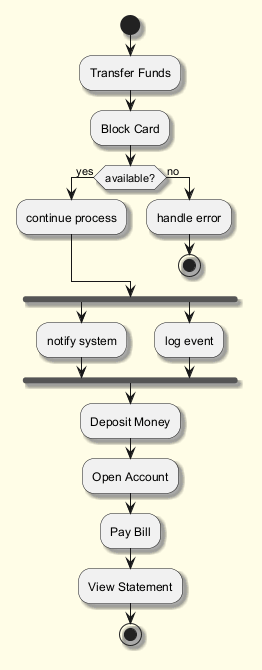

The diagram above was rendered by PlantUML. Its source (embedded in the PNG):
@startuml
skinparam backgroundColor #FFFDE7
skinparam classBackgroundColor #FFF9C4
skinparam classBorderColor #F57F17
skinparam shadowing true
start
:Transfer Funds;
:Block Card;
if (available?) then (yes)
:continue process;
else (no)
:handle error;
stop
endif
fork
:notify system;
fork again
:log event;
end fork
:Deposit Money;
:Open Account;
:Pay Bill;
:View Statement;
stop
@enduml